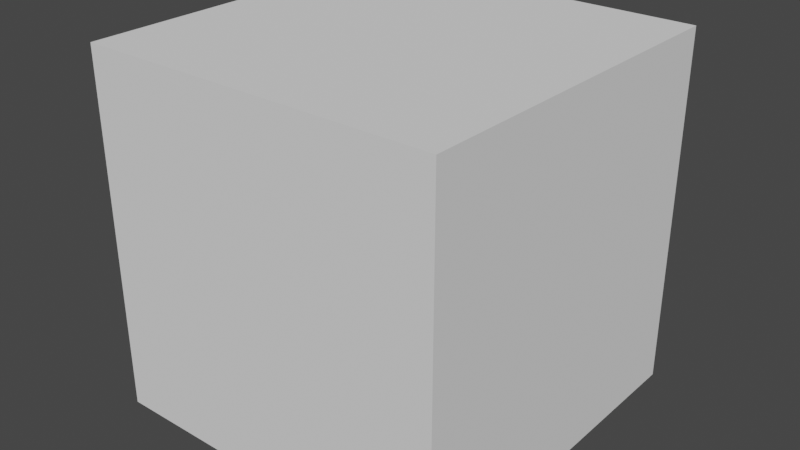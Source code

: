 # Source: cube.blend  (saved by Blender 3.0.42; exported with 4.5.12 LTS)
import bpy
from mathutils import Matrix  # noqa: F401  (used for matrix-valued properties, if any)

bpy.ops.wm.read_factory_settings(use_empty=True)
scene = bpy.context.scene
scene.name = 'Scene'

# ---- collections
col_collection = bpy.data.collections.new('Collection'); scene.collection.children.link(col_collection)

# ---- world
world_world = bpy.data.worlds.new('World'); scene.world = world_world
world_world.use_nodes = True; world_world.node_tree.nodes.clear()
_N = world_world.node_tree.nodes; _L = world_world.node_tree.links
n0 = _N.new('ShaderNodeOutputWorld'); n0.name = 'World Output'; n0.location = (300, 300)
n1 = _N.new('ShaderNodeBackground'); n1.name = 'Background'; n1.location = (10, 300)
n1.inputs[0].default_value = (0.05088, 0.05088, 0.05088, 1.0)
_L.new(n1.outputs[0], n0.inputs[0])
n0.is_active_output = True
world_world.color = (0.05088, 0.05088, 0.05088)
world_world.use_sun_shadow = False
world_world.sun_shadow_jitter_overblur = 0.0

# ---- meshes
me_cube = bpy.data.meshes.new('Cube')
me_cube.from_pydata([(-1.0, -1.0, -1.0), (-1.0, -1.0, 1.0), (-1.0, 1.0, -1.0), (-1.0, 1.0, 1.0), (1.0, -1.0, -1.0), (1.0, -1.0, 1.0), (1.0, 1.0, -1.0), (1.0, 1.0, 1.0)], [], [(0, 1, 3, 2), (2, 3, 7, 6), (6, 7, 5, 4), (4, 5, 1, 0), (2, 6, 4, 0), (7, 3, 1, 5)])
_uv = me_cube.uv_layers.new(name='UVMap')
_uv.uv.foreach_set('vector', [0.375, 0.0, 0.625, 0.0, 0.625, 0.25, 0.375, 0.25, 0.375, 0.25, 0.625, 0.25, 0.625, 0.5, 0.375, 0.5, 0.375, 0.5, 0.625, 0.5, 0.625, 0.75, 0.375, 0.75, 0.375, 0.75, 0.625, 0.75, 0.625, 1.0, 0.375, 1.0, 0.125, 0.5, 0.375, 0.5, 0.375, 0.75, 0.125, 0.75, 0.625, 0.5, 0.875, 0.5, 0.875, 0.75, 0.625, 0.75])
me_cube.use_remesh_fix_poles = True
me_cube.use_remesh_preserve_attributes = False
me_cube.update()

# ---- objects
ob_cube = bpy.data.objects.new('Cube', me_cube)

# ---- transforms, parenting, visibility, modifiers, constraints
ob_cube.location = (0.0, 0.0, 0.0)

# ---- collection membership
col_collection.objects.link(ob_cube)

# ---- scene / render settings (as saved in the file)
scene.frame_start = 1; scene.frame_end = 250; scene.frame_set(1)
scene.render.engine = 'BLENDER_EEVEE_NEXT'
scene.cycles.sampling_pattern = 'TABULATED_SOBOL'
scene.cycles.use_light_tree = False
scene.view_settings.view_transform = 'Filmic'
bpy.context.view_layer.update()

# ---- added for rendering (the .blend has no active camera and no usable light): camera, sun
cam_auto = bpy.data.cameras.new('AutoCamera')
cam_auto.lens = 50.0
cam_auto.sensor_width = 36.0
cam_auto.clip_end = 1000.0
ob_auto_camera = bpy.data.objects.new('AutoCamera', cam_auto)
scene.collection.objects.link(ob_auto_camera)
ob_auto_camera.location = (3.20507, -3.84609, 2.56406)
ob_auto_camera.rotation_euler = (1.09748, -7.21219e-08, 0.694738)
scene.camera = ob_auto_camera
light_auto_sun = bpy.data.lights.new('AutoSun', 'SUN')
light_auto_sun.energy = 3.0
light_auto_sun.angle = 0.0523599
ob_auto_sun = bpy.data.objects.new('AutoSun', light_auto_sun)
scene.collection.objects.link(ob_auto_sun)
ob_auto_sun.rotation_euler = (0.872665, 0.174533, 0.523599)
bpy.context.view_layer.update()

